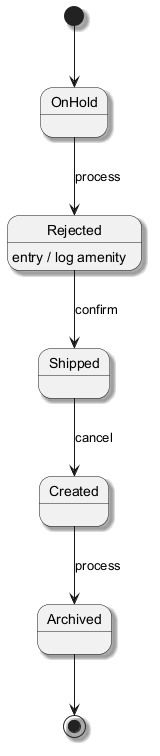

The diagram above was rendered by PlantUML. Its source (embedded in the PNG):
@startuml
skinparam backgroundColor #FFFFFF
skinparam classBackgroundColor #F1F8E9
skinparam classBorderColor #33691E
skinparam shadowing true
[*] --> OnHold
OnHold --> Rejected : process
Rejected --> Shipped : confirm
Rejected : entry / log amenity
Shipped --> Created : cancel
Created --> Archived : process
Archived --> [*]
@enduml